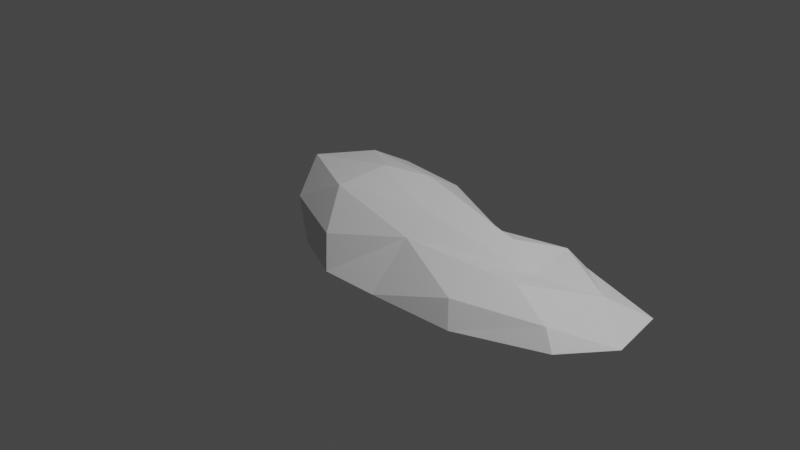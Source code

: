 # Source: fynbos_cluster_5.blend  (saved by Blender 3.3.6; exported with 4.5.12 LTS)
import bpy
from mathutils import Matrix  # noqa: F401  (used for matrix-valued properties, if any)

bpy.ops.wm.read_factory_settings(use_empty=True)
scene = bpy.context.scene
scene.name = 'Scene'

# ---- collections
col_collection = bpy.data.collections.new('Collection'); scene.collection.children.link(col_collection)

# ---- materials (node trees are filled in below, after node groups)
mat_material = bpy.data.materials.new('Material')
mat_material.alpha_threshold = 0.0
mat_material.use_transparent_shadow = False
mat_material.roughness = 0.5
mat_material.line_color = (0.0, 0.0, 0.0, 1.0)

# ---- material node trees
mat_material.use_nodes = True; mat_material.node_tree.nodes.clear()
_N = mat_material.node_tree.nodes; _L = mat_material.node_tree.links
n0 = _N.new('ShaderNodeOutputMaterial'); n0.name = 'Material Output'; n0.location = (300, 300)
n1 = _N.new('ShaderNodeBsdfPrincipled'); n1.name = 'Principled BSDF'; n1.location = (10, 300)
n1.distribution = 'GGX'
n1.subsurface_method = 'RANDOM_WALK_SKIN'
n1.inputs[3].default_value = 1.45
n1.inputs[27].default_value = (0.0, 0.0, 0.0, 1.0)
n1.inputs[28].default_value = 1.0
_L.new(n1.outputs[0], n0.inputs[0])
n0.is_active_output = True

# ---- world
world_world = bpy.data.worlds.new('World'); scene.world = world_world
world_world.use_nodes = True; world_world.node_tree.nodes.clear()
_N = world_world.node_tree.nodes; _L = world_world.node_tree.links
n0 = _N.new('ShaderNodeOutputWorld'); n0.name = 'World Output'; n0.location = (300, 300)
n1 = _N.new('ShaderNodeBackground'); n1.name = 'Background'; n1.location = (10, 300)
n1.inputs[0].default_value = (0.05088, 0.05088, 0.05088, 1.0)
_L.new(n1.outputs[0], n0.inputs[0])
n0.is_active_output = True
world_world.color = (0.05088, 0.05088, 0.05088)
world_world.use_sun_shadow = False
world_world.sun_shadow_jitter_overblur = 0.0

# ---- cameras
cam_camera = bpy.data.cameras.new('Camera')
cam_camera.clip_end = 100.0
cam_camera.ortho_scale = 7.314

# ---- lights
light_light = bpy.data.lights.new('Light', 'POINT')
light_light.transmission_factor = 0.0
light_light.energy = 1000.0
light_light.shadow_soft_size = 0.1
light_light.shadow_maximum_resolution = 0.006
light_light.use_absolute_resolution = True

# ---- meshes
me_cube = bpy.data.meshes.new('Cube')
me_cube.from_pydata([(1.731, 0.0361, 0.02), (2.669, 0.6359, -0.2649), (1.811, -0.2795, 0.09599), (2.474, -0.5538, -0.2121), (-0.7071, 0.3133, 0.4482), (-0.4501, 0.9613, -0.2034), (-0.9915, -0.2378, 0.4735), (-0.5314, -0.7725, -0.1908), (-0.8348, 0.03529, -0.2087), (0.8468, 0.7337, -0.2372), (2.283, 0.3989, -0.1071), (-0.8116, -0.6267, 0.1809), (2.308, -0.4505, -0.05432), (-0.7302, 0.8155, 0.1682), (0.5803, -0.4554, 0.1612), (0.6745, -0.9805, -0.2129), (0.1314, 0.3022, 0.422), (2.836, -0.07292, -0.2112), (0.8482, 0.5687, -0.01559), (-1.112, 0.03529, 0.1933), (0.4598, -0.1127, 0.3125), (0.1282, 1.014, -0.2149), (-0.3294, -0.5022, 0.423), (0.04944, -1.009, -0.2068), (-0.03017, 0.8685, 0.08808), (-0.1089, -0.8632, 0.09617), (-0.2479, 0.03573, 0.5036), (1.595, -0.9181, -0.2168), (1.297, 0.2522, 0.1633), (1.671, 0.9422, -0.2538), (1.533, 0.7963, -0.0395), (1.457, -0.7722, -0.002525)], [], [(26, 6, 22), (22, 11, 25), (19, 4, 13), (10, 2, 12), (30, 0, 10), (29, 10, 1), (21, 18, 9), (24, 16, 18), (17, 12, 3), (1, 10, 17), (8, 13, 5), (11, 8, 7), (6, 19, 11), (25, 7, 23), (31, 15, 27), (26, 4, 6), (22, 6, 11), (28, 16, 20), (4, 26, 16), (16, 26, 20), (14, 23, 15), (13, 16, 24), (5, 24, 21), (14, 22, 25), (20, 22, 14), (0, 28, 20), (0, 14, 2), (2, 31, 12), (12, 27, 3), (9, 30, 29), (18, 28, 30), (10, 0, 2), (30, 28, 0), (29, 30, 10), (21, 24, 18), (17, 10, 12), (8, 19, 13), (11, 19, 8), (6, 4, 19), (25, 11, 7), (31, 14, 15), (14, 25, 23), (13, 4, 16), (5, 13, 24), (20, 26, 22), (0, 20, 14), (2, 14, 31), (12, 31, 27), (9, 18, 30), (18, 16, 28)])
_uv = me_cube.uv_layers.new(name='UVMap')
_uv.uv.foreach_set('vector', [0.2554, 0.8077, 0.1942, 0.9289, 0.126, 0.7613, 0.126, 0.7613, 0.1153, 0.9523, 0.02903, 0.7771, 0.2663, 1.0, 0.3464, 0.8851, 0.4521, 0.9252, 0.3656, 0.1624, 0.2076, 0.2005, 0.1614, 0.0717, 0.4611, 0.3735, 0.3539, 0.2609, 0.3656, 0.1624, 0.505, 0.3376, 0.3656, 0.1624, 0.4102, 0.09391, 0.693, 0.2292, 0.7726, 0.3691, 0.7098, 0.3702, 0.505, 0.7372, 0.4125, 0.7375, 0.4609, 0.5485, 0.3026, 0.03143, 0.1614, 0.0717, 0.1373, 0.0, 0.4102, 0.09391, 0.3656, 0.1624, 0.3026, 0.03143, 0.6182, 0.2111, 0.5716, 0.02168, 0.693, 0.0, 0.5087, 0.3553, 0.6182, 0.2111, 0.6228, 0.4028, 0.1942, 0.9289, 0.2663, 1.0, 0.1153, 0.9523, 0.6162, 0.4693, 0.6228, 0.4028, 0.693, 0.5121, 0.03832, 0.355, 0.0, 0.5604, 0.01358, 0.3159, 0.2554, 0.8077, 0.3464, 0.8851, 0.1942, 0.9289, 0.126, 0.7613, 0.1942, 0.9289, 0.1153, 0.9523, 0.3678, 0.4309, 0.4125, 0.7375, 0.2443, 0.6089, 0.3464, 0.8851, 0.2554, 0.8077, 0.4125, 0.7375, 0.4125, 0.7375, 0.2554, 0.8077, 0.2443, 0.6089, 0.1381, 0.5907, 0.007985, 0.7312, 0.0, 0.5604, 0.4521, 0.9252, 0.4125, 0.7375, 0.505, 0.7372, 0.714, 0.07499, 0.7732, 0.1911, 0.693, 0.2292, 0.1381, 0.5907, 0.126, 0.7613, 0.02903, 0.7771, 0.2443, 0.6089, 0.126, 0.7613, 0.1381, 0.5907, 0.3539, 0.2609, 0.3678, 0.4309, 0.2443, 0.6089, 0.3539, 0.2609, 0.1381, 0.5907, 0.2076, 0.2005, 0.2076, 0.2005, 0.03832, 0.355, 0.1614, 0.0717, 0.1614, 0.0717, 0.01358, 0.3159, 0.1373, 0.0, 0.7098, 0.3702, 0.7706, 0.5426, 0.7096, 0.5766, 0.4609, 0.5485, 0.3678, 0.4309, 0.4611, 0.3735, 0.3656, 0.1624, 0.3539, 0.2609, 0.2076, 0.2005, 0.4611, 0.3735, 0.3678, 0.4309, 0.3539, 0.2609, 0.7096, 0.5766, 0.7706, 0.5426, 0.8115, 0.7393, 0.693, 0.2292, 0.7732, 0.1911, 0.7726, 0.3691, 0.3026, 0.03143, 0.3656, 0.1624, 0.1614, 0.0717, 0.6182, 0.2111, 0.505, 0.199, 0.5716, 0.02168, 0.5087, 0.3553, 0.505, 0.199, 0.6182, 0.2111, 0.1942, 0.9289, 0.3464, 0.8851, 0.2663, 1.0, 0.6162, 0.4693, 0.5087, 0.3553, 0.6228, 0.4028, 0.03832, 0.355, 0.1381, 0.5907, 0.0, 0.5604, 0.1381, 0.5907, 0.02903, 0.7771, 0.007985, 0.7312, 0.4521, 0.9252, 0.3464, 0.8851, 0.4125, 0.7375, 0.714, 0.07499, 0.8115, 0.0, 0.7732, 0.1911, 0.2443, 0.6089, 0.2554, 0.8077, 0.126, 0.7613, 0.3539, 0.2609, 0.2443, 0.6089, 0.1381, 0.5907, 0.2076, 0.2005, 0.1381, 0.5907, 0.03832, 0.355, 0.1614, 0.0717, 0.03832, 0.355, 0.01358, 0.3159, 0.7098, 0.3702, 0.7726, 0.3691, 0.7706, 0.5426, 0.4609, 0.5485, 0.4125, 0.7375, 0.3678, 0.4309])
me_cube.materials.append(mat_material)
me_cube.use_mirror_vertex_groups = False
me_cube.update()

# ---- objects
ob_cube = bpy.data.objects.new('Cube', me_cube)
ob_light = bpy.data.objects.new('Light', light_light)
ob_camera = bpy.data.objects.new('Camera', cam_camera)

# ---- transforms, parenting, visibility, modifiers, constraints
ob_cube.location = (0.0, 0.0, 0.0)
ob_cube.lock_rotations_4d = False
ob_cube.empty_display_type = 'ARROWS'
ob_cube.lineart.crease_threshold = 0.0
ob_light.location = (4.076, 1.005, 5.904)
ob_light.rotation_euler = (0.6503, 0.05522, 1.866)
ob_light.lock_rotations_4d = False
ob_light.empty_display_type = 'ARROWS'
ob_light.color = (0.0, 0.0, 0.0, 0.0)
ob_light.lineart.crease_threshold = 0.0
ob_camera.location = (7.359, -6.926, 4.958)
ob_camera.rotation_euler = (1.109, 0.0, 0.8149)
ob_camera.lock_rotations_4d = False
ob_camera.empty_display_type = 'ARROWS'
ob_camera.color = (0.0, 0.0, 0.0, 0.0)
ob_camera.display_type = 'WIRE'
ob_camera.lineart.crease_threshold = 0.0

# ---- collection membership
col_collection.objects.link(ob_cube)
col_collection.objects.link(ob_light)
col_collection.objects.link(ob_camera)

# ---- scene / render settings (as saved in the file)
scene.camera = ob_camera
scene.frame_start = 1; scene.frame_end = 250; scene.frame_set(1)
scene.render.engine = 'BLENDER_EEVEE_NEXT'
scene.cycles.sampling_pattern = 'TABULATED_SOBOL'
scene.cycles.use_light_tree = False
scene.view_settings.view_transform = 'Filmic'
bpy.context.view_layer.update()
